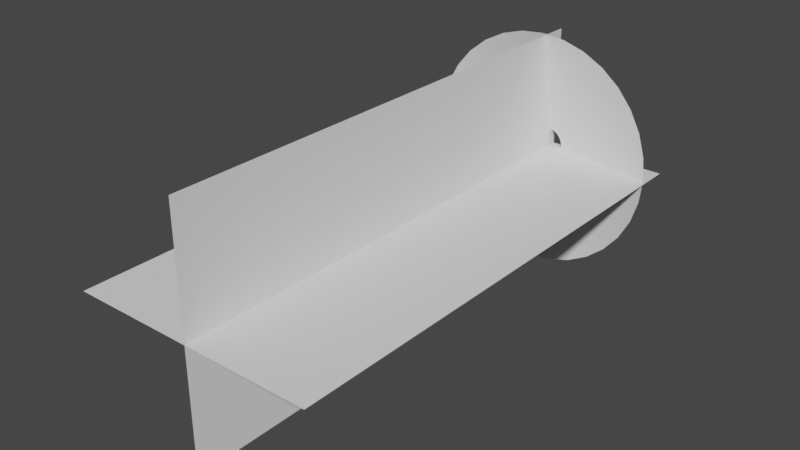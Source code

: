 # Source: MuzzleFlash_Rifle.blend  (saved by Blender 3.3.6; exported with 4.5.12 LTS)
import bpy
from mathutils import Matrix  # noqa: F401  (used for matrix-valued properties, if any)

bpy.ops.wm.read_factory_settings(use_empty=True)
scene = bpy.context.scene
scene.name = 'Scene'

# ---- collections
col_collection = bpy.data.collections.new('Collection'); scene.collection.children.link(col_collection)

# ---- world
world_world = bpy.data.worlds.new('World'); scene.world = world_world
world_world.use_nodes = True; world_world.node_tree.nodes.clear()
_N = world_world.node_tree.nodes; _L = world_world.node_tree.links
n0 = _N.new('ShaderNodeOutputWorld'); n0.name = 'World Output'; n0.location = (300, 300)
n1 = _N.new('ShaderNodeBackground'); n1.name = 'Background'; n1.location = (10, 300)
n1.inputs[0].default_value = (0.05088, 0.05088, 0.05088, 1.0)
_L.new(n1.outputs[0], n0.inputs[0])
n0.is_active_output = True
world_world.color = (0.05088, 0.05088, 0.05088)
world_world.use_sun_shadow = False
world_world.sun_shadow_jitter_overblur = 0.0

# ---- meshes
me_circle = bpy.data.meshes.new('Circle')
me_circle.from_pydata([(0.0, 1.0, 0.1812), (-0.1951, 0.9808, 0.1812), (-0.3827, 0.9239, 0.1812), (-0.5556, 0.8315, 0.1812), (-0.7071, 0.7071, 0.1812), (-0.8315, 0.5556, 0.1812), (-0.9239, 0.3827, 0.1812), (-0.9808, 0.1951, 0.1812), (-1.0, 0.0, 0.1812), (-0.9808, -0.1951, 0.1812), (-0.9239, -0.3827, 0.1812), (-0.8315, -0.5556, 0.1812), (-0.7071, -0.7071, 0.1812), (-0.5556, -0.8315, 0.1812), (-0.3827, -0.9239, 0.1812), (-0.1951, -0.9808, 0.1812), (0.0, -1.0, 0.1812), (0.1951, -0.9808, 0.1812), (0.3827, -0.9239, 0.1812), (0.5556, -0.8315, 0.1812), (0.7071, -0.7071, 0.1812), (0.8315, -0.5556, 0.1812), (0.9239, -0.3827, 0.1812), (0.9808, -0.1951, 0.1812), (1.0, 0.0, 0.1812), (0.9808, 0.1951, 0.1812), (0.9239, 0.3827, 0.1812), (0.8315, 0.5556, 0.1812), (0.7071, 0.7071, 0.1812), (0.5556, 0.8315, 0.1812), (0.3827, 0.9239, 0.1812), (0.1951, 0.9808, 0.1812), (-1.064e-08, 0.1213, -0.01145), (-0.02367, 0.119, -0.01145), (-0.04643, 0.1121, -0.01145), (-0.0674, 0.1009, -0.01145), (-0.08579, 0.08579, -0.01145), (-0.1009, 0.0674, -0.01145), (-0.1121, 0.04643, -0.01145), (-0.119, 0.02367, -0.01145), (-0.1213, 1.309e-08, -0.01145), (-0.119, -0.02367, -0.01145), (-0.1121, -0.04643, -0.01145), (-0.1009, -0.0674, -0.01145), (-0.08579, -0.08579, -0.01145), (-0.0674, -0.1009, -0.01145), (-0.04643, -0.1121, -0.01145), (-0.02367, -0.119, -0.01145), (-1.064e-08, -0.1213, -0.01145), (0.02367, -0.119, -0.01145), (0.04643, -0.1121, -0.01145), (0.0674, -0.1009, -0.01145), (0.08579, -0.08579, -0.01145), (0.1009, -0.0674, -0.01145), (0.1121, -0.04643, -0.01145), (0.119, -0.02367, -0.01145), (0.1213, 1.309e-08, -0.01145), (0.119, 0.02367, -0.01145), (0.1121, 0.04643, -0.01145), (0.1009, 0.0674, -0.01145), (0.08579, 0.08579, -0.01145), (0.0674, 0.1009, -0.01145), (0.04643, 0.1121, -0.01145), (0.02367, 0.119, -0.01145), (-0.5448, 0.2256, 0.0908), (-0.5783, 0.115, 0.0908), (0.4169, -0.4169, 0.0908), (0.4903, -0.3276, 0.0908), (-0.5896, 6.115e-09, 0.0908), (0.5448, -0.2256, 0.0908), (-0.5783, -0.115, 0.0908), (0.5783, -0.115, 0.0908), (-0.5448, -0.2256, 0.0908), (0.5896, 6.115e-09, 0.0908), (-0.4903, -0.3276, 0.0908), (0.5783, 0.115, 0.0908), (-0.4169, -0.4169, 0.0908), (0.5448, 0.2256, 0.0908), (-0.3276, -0.4903, 0.0908), (0.4903, 0.3276, 0.0908), (-0.2256, -0.5448, 0.0908), (-4.968e-09, 0.5896, 0.0908), (-0.115, 0.5783, 0.0908), (0.4169, 0.4169, 0.0908), (-0.115, -0.5783, 0.0908), (-0.2256, 0.5448, 0.0908), (0.3276, 0.4903, 0.0908), (-4.968e-09, -0.5896, 0.0908), (-0.3276, 0.4903, 0.0908), (0.2256, 0.5448, 0.0908), (0.115, -0.5783, 0.0908), (-0.4169, 0.4169, 0.0908), (0.115, 0.5783, 0.0908), (0.2256, -0.5448, 0.0908), (-0.4903, 0.3276, 0.0908), (0.3276, -0.4903, 0.0908)], [], [(65, 64, 38, 39), (67, 66, 52, 53), (68, 65, 39, 40), (69, 67, 53, 54), (70, 68, 40, 41), (71, 69, 54, 55), (72, 70, 41, 42), (73, 71, 55, 56), (74, 72, 42, 43), (75, 73, 56, 57), (76, 74, 43, 44), (77, 75, 57, 58), (78, 76, 44, 45), (79, 77, 58, 59), (80, 78, 45, 46), (82, 81, 32, 33), (83, 79, 59, 60), (84, 80, 46, 47), (85, 82, 33, 34), (86, 83, 60, 61), (87, 84, 47, 48), (88, 85, 34, 35), (89, 86, 61, 62), (90, 87, 48, 49), (91, 88, 35, 36), (92, 89, 62, 63), (93, 90, 49, 50), (94, 91, 36, 37), (81, 92, 63, 32), (95, 93, 50, 51), (64, 94, 37, 38), (66, 95, 51, 52), (20, 19, 95, 66), (6, 5, 94, 64), (19, 18, 93, 95), (0, 31, 92, 81), (5, 4, 91, 94), (18, 17, 90, 93), (31, 30, 89, 92), (4, 3, 88, 91), (17, 16, 87, 90), (30, 29, 86, 89), (3, 2, 85, 88), (16, 15, 84, 87), (29, 28, 83, 86), (2, 1, 82, 85), (15, 14, 80, 84), (28, 27, 79, 83), (1, 0, 81, 82), (14, 13, 78, 80), (27, 26, 77, 79), (13, 12, 76, 78), (26, 25, 75, 77), (12, 11, 74, 76), (25, 24, 73, 75), (11, 10, 72, 74), (24, 23, 71, 73), (10, 9, 70, 72), (23, 22, 69, 71), (9, 8, 68, 70), (22, 21, 67, 69), (8, 7, 65, 68), (21, 20, 66, 67), (7, 6, 64, 65)])
me_circle.polygons.foreach_set('use_smooth', [True] * 64)
_uv = me_circle.uv_layers.new(name='UVMap')
_uv.uv.foreach_set('vector', [0.2242, 0.5337, 0.2549, 0.5337, 0.2547, 0.005508, 0.224, 0.005518, 0.7778, 0.5335, 0.8086, 0.5335, 0.8084, 0.00533, 0.7776, 0.00534, 0.1934, 0.5337, 0.2242, 0.5337, 0.224, 0.005518, 0.1932, 0.005528, 0.747, 0.5335, 0.7778, 0.5335, 0.7776, 0.00534, 0.7469, 0.00535, 0.1626, 0.5337, 0.1934, 0.5337, 0.1932, 0.005528, 0.1625, 0.005538, 0.7163, 0.5336, 0.747, 0.5335, 0.7469, 0.00535, 0.7161, 0.00536, 0.1319, 0.5337, 0.1626, 0.5337, 0.1625, 0.005538, 0.1317, 0.005548, 0.6855, 0.5336, 0.7163, 0.5336, 0.7161, 0.00536, 0.6854, 0.00537, 0.1011, 0.5338, 0.1319, 0.5337, 0.1317, 0.005548, 0.101, 0.005558, 0.6548, 0.5336, 0.6855, 0.5336, 0.6854, 0.00537, 0.6546, 0.00538, 0.07037, 0.5338, 0.1011, 0.5338, 0.101, 0.005558, 0.0702, 0.005568, 0.624, 0.5336, 0.6548, 0.5336, 0.6546, 0.00538, 0.6238, 0.00539, 0.03962, 0.5338, 0.07037, 0.5338, 0.0702, 0.005568, 0.03945, 0.005578, 0.5932, 0.5336, 0.624, 0.5336, 0.6238, 0.00539, 0.5931, 0.0054, 0.008858, 0.5338, 0.03962, 0.5338, 0.03945, 0.005578, 0.008689, 0.005588, 0.4087, 0.5337, 0.4395, 0.5336, 0.4393, 0.005449, 0.4085, 0.005459, 0.5625, 0.5336, 0.5932, 0.5336, 0.5931, 0.0054, 0.5623, 0.005409, 0.9623, 0.5335, 0.9931, 0.5335, 0.9929, 0.005271, 0.9622, 0.005281, 0.3779, 0.5337, 0.4087, 0.5337, 0.4085, 0.005459, 0.3778, 0.005469, 0.5317, 0.5336, 0.5625, 0.5336, 0.5623, 0.005409, 0.5316, 0.005419, 0.9316, 0.5335, 0.9623, 0.5335, 0.9622, 0.005281, 0.9314, 0.005291, 0.3472, 0.5337, 0.3779, 0.5337, 0.3778, 0.005469, 0.347, 0.005479, 0.501, 0.5336, 0.5317, 0.5336, 0.5316, 0.005419, 0.5008, 0.005429, 0.9008, 0.5335, 0.9316, 0.5335, 0.9314, 0.005291, 0.9007, 0.005301, 0.3164, 0.5337, 0.3472, 0.5337, 0.347, 0.005479, 0.3163, 0.005489, 0.4702, 0.5336, 0.501, 0.5336, 0.5008, 0.005429, 0.47, 0.005439, 0.8701, 0.5335, 0.9008, 0.5335, 0.9007, 0.005301, 0.8699, 0.00531, 0.2857, 0.5337, 0.3164, 0.5337, 0.3163, 0.005489, 0.2855, 0.005499, 0.4395, 0.5336, 0.4702, 0.5336, 0.47, 0.005439, 0.4393, 0.005449, 0.8393, 0.5335, 0.8701, 0.5335, 0.8699, 0.00531, 0.8391, 0.00532, 0.2549, 0.5337, 0.2857, 0.5337, 0.2855, 0.005499, 0.2547, 0.005508, 0.8086, 0.5335, 0.8393, 0.5335, 0.8391, 0.00532, 0.8084, 0.00533, 0.8087, 0.9964, 0.8395, 0.9963, 0.8393, 0.5335, 0.8086, 0.5335, 0.2551, 0.9965, 0.2858, 0.9965, 0.2857, 0.5337, 0.2549, 0.5337, 0.8395, 0.9963, 0.8702, 0.9963, 0.8701, 0.5335, 0.8393, 0.5335, 0.4396, 0.9965, 0.4704, 0.9965, 0.4702, 0.5336, 0.4395, 0.5336, 0.2858, 0.9965, 0.3166, 0.9965, 0.3164, 0.5337, 0.2857, 0.5337, 0.8702, 0.9963, 0.901, 0.9963, 0.9008, 0.5335, 0.8701, 0.5335, 0.4704, 0.9965, 0.5011, 0.9965, 0.501, 0.5336, 0.4702, 0.5336, 0.3166, 0.9965, 0.3473, 0.9965, 0.3472, 0.5337, 0.3164, 0.5337, 0.901, 0.9963, 0.9317, 0.9963, 0.9316, 0.5335, 0.9008, 0.5335, 0.5011, 0.9965, 0.5319, 0.9964, 0.5317, 0.5336, 0.501, 0.5336, 0.3473, 0.9965, 0.3781, 0.9965, 0.3779, 0.5337, 0.3472, 0.5337, 0.9317, 0.9963, 0.9625, 0.9963, 0.9623, 0.5335, 0.9316, 0.5335, 0.5319, 0.9964, 0.5626, 0.9964, 0.5625, 0.5336, 0.5317, 0.5336, 0.3781, 0.9965, 0.4089, 0.9965, 0.4087, 0.5337, 0.3779, 0.5337, 0.9625, 0.9963, 0.9932, 0.9963, 0.9931, 0.5335, 0.9623, 0.5335, 0.5626, 0.9964, 0.5934, 0.9964, 0.5932, 0.5336, 0.5625, 0.5336, 0.4089, 0.9965, 0.4396, 0.9965, 0.4395, 0.5336, 0.4087, 0.5337, 0.009006, 0.9966, 0.03976, 0.9966, 0.03962, 0.5338, 0.008858, 0.5338, 0.5934, 0.9964, 0.6242, 0.9964, 0.624, 0.5336, 0.5932, 0.5336, 0.03976, 0.9966, 0.07052, 0.9966, 0.07037, 0.5338, 0.03962, 0.5338, 0.6242, 0.9964, 0.6549, 0.9964, 0.6548, 0.5336, 0.624, 0.5336, 0.07052, 0.9966, 0.1013, 0.9966, 0.1011, 0.5338, 0.07037, 0.5338, 0.6549, 0.9964, 0.6857, 0.9964, 0.6855, 0.5336, 0.6548, 0.5336, 0.1013, 0.9966, 0.132, 0.9966, 0.1319, 0.5337, 0.1011, 0.5338, 0.6857, 0.9964, 0.7164, 0.9964, 0.7163, 0.5336, 0.6855, 0.5336, 0.132, 0.9966, 0.1628, 0.9966, 0.1626, 0.5337, 0.1319, 0.5337, 0.7164, 0.9964, 0.7472, 0.9964, 0.747, 0.5335, 0.7163, 0.5336, 0.1628, 0.9966, 0.1936, 0.9966, 0.1934, 0.5337, 0.1626, 0.5337, 0.7472, 0.9964, 0.7779, 0.9964, 0.7778, 0.5335, 0.747, 0.5335, 0.1936, 0.9966, 0.2243, 0.9965, 0.2242, 0.5337, 0.1934, 0.5337, 0.7779, 0.9964, 0.8087, 0.9964, 0.8086, 0.5335, 0.7778, 0.5335, 0.2243, 0.9965, 0.2551, 0.9965, 0.2549, 0.5337, 0.2242, 0.5337])
me_circle.update()
me_plane = bpy.data.meshes.new('Plane')
me_plane.from_pydata([(-0.9828, -0.06387, 0.01606), (1.017, -0.06387, 0.01606), (-0.9828, 4.0, 0.01606), (1.017, 4.0, 0.01606), (0.01723, -0.06387, -0.9839), (0.01723, -0.06387, 1.016), (0.01723, 4.0, -0.9839), (0.01723, 4.0, 1.016)], [], [(0, 1, 3, 2), (4, 5, 7, 6)])
_uv = me_plane.uv_layers.new(name='UVMap')
_uv.uv.foreach_set('vector', [0.0, 0.0, 1.0, 0.0, 1.0, 1.0, 0.0, 1.0, 0.0, 0.0, 1.0, 0.0, 1.0, 1.0, 0.0, 1.0])
me_plane.update()

# ---- objects
ob_muzzlecone_rifle = bpy.data.objects.new('MuzzleCone_Rifle', me_circle)
ob_muzzleflash_rifle = bpy.data.objects.new('MuzzleFlash_Rifle', me_plane)

# ---- transforms, parenting, visibility, modifiers, constraints
ob_muzzlecone_rifle.location = (0.0, 0.0, 0.0)
ob_muzzlecone_rifle.rotation_euler = (7.854, -0.0, 0.0)
ob_muzzleflash_rifle.location = (0.0, 0.0, 0.0)
ob_muzzleflash_rifle.rotation_euler = (3.142, -0.0, 0.0)

# ---- collection membership
col_collection.objects.link(ob_muzzlecone_rifle)
col_collection.objects.link(ob_muzzleflash_rifle)

# ---- scene / render settings (as saved in the file)
scene.frame_start = 1; scene.frame_end = 250; scene.frame_set(194)
scene.render.engine = 'BLENDER_EEVEE_NEXT'
scene.cycles.sampling_pattern = 'TABULATED_SOBOL'
scene.cycles.use_light_tree = False
scene.view_settings.view_transform = 'Filmic'
bpy.context.view_layer.update()

# ---- added for rendering (the .blend has no active camera and no usable light): camera, sun
cam_auto = bpy.data.cameras.new('AutoCamera')
cam_auto.lens = 50.0
cam_auto.sensor_width = 36.0
cam_auto.clip_end = 1000.0
ob_auto_camera = bpy.data.objects.new('AutoCamera', cam_auto)
scene.collection.objects.link(ob_auto_camera)
ob_auto_camera.location = (4.60198, -7.48001, 3.66666)
ob_auto_camera.rotation_euler = (1.09748, -7.21219e-08, 0.694738)
scene.camera = ob_auto_camera
light_auto_sun = bpy.data.lights.new('AutoSun', 'SUN')
light_auto_sun.energy = 3.0
light_auto_sun.angle = 0.0523599
ob_auto_sun = bpy.data.objects.new('AutoSun', light_auto_sun)
scene.collection.objects.link(ob_auto_sun)
ob_auto_sun.rotation_euler = (0.872665, 0.174533, 0.523599)
bpy.context.view_layer.update()
